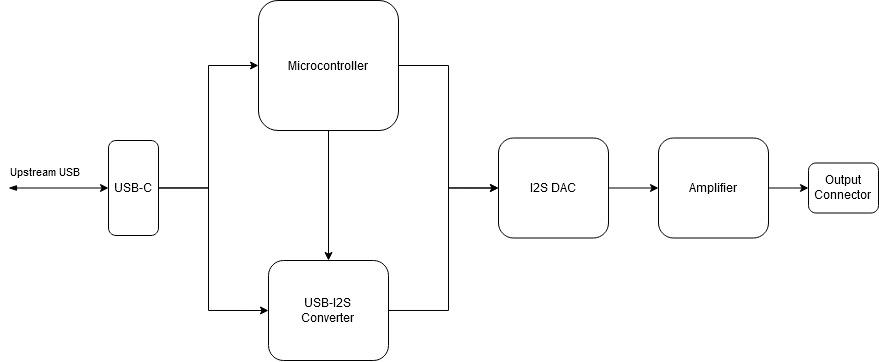

The diagram above was exported from draw.io. Its source (the exported page's mxGraphModel, read from the mxfile embedded in the PNG):
<mxGraphModel dx="981" dy="547" grid="1" gridSize="10" guides="1" tooltips="1" connect="1" arrows="1" fold="1" page="1" pageScale="1" pageWidth="850" pageHeight="1100" math="0" shadow="0">
  <root>
    <mxCell id="0" />
    <mxCell id="1" parent="0" />
    <mxCell id="rfYOMcPck5bJSZZpT27G-13" style="edgeStyle=orthogonalEdgeStyle;rounded=0;orthogonalLoop=1;jettySize=auto;html=1;entryX=0;entryY=0.5;entryDx=0;entryDy=0;startArrow=none;startFill=0;" edge="1" parent="1" source="rfYOMcPck5bJSZZpT27G-1" target="rfYOMcPck5bJSZZpT27G-11">
      <mxGeometry relative="1" as="geometry">
        <Array as="points">
          <mxPoint x="460" y="350" />
          <mxPoint x="460" y="227" />
        </Array>
      </mxGeometry>
    </mxCell>
    <mxCell id="rfYOMcPck5bJSZZpT27G-1" value="&lt;div&gt;USB-I2S&lt;/div&gt;&lt;div&gt;Converter&lt;br&gt;&lt;/div&gt;" style="rounded=1;whiteSpace=wrap;html=1;" vertex="1" parent="1">
      <mxGeometry x="280" y="300" width="120" height="100" as="geometry" />
    </mxCell>
    <mxCell id="rfYOMcPck5bJSZZpT27G-10" style="edgeStyle=orthogonalEdgeStyle;rounded=0;orthogonalLoop=1;jettySize=auto;html=1;entryX=0.5;entryY=0;entryDx=0;entryDy=0;startArrow=none;startFill=0;" edge="1" parent="1" source="rfYOMcPck5bJSZZpT27G-4" target="rfYOMcPck5bJSZZpT27G-1">
      <mxGeometry relative="1" as="geometry" />
    </mxCell>
    <mxCell id="rfYOMcPck5bJSZZpT27G-12" style="edgeStyle=orthogonalEdgeStyle;rounded=0;orthogonalLoop=1;jettySize=auto;html=1;entryX=0;entryY=0.5;entryDx=0;entryDy=0;startArrow=none;startFill=0;" edge="1" parent="1" source="rfYOMcPck5bJSZZpT27G-4" target="rfYOMcPck5bJSZZpT27G-11">
      <mxGeometry relative="1" as="geometry">
        <Array as="points">
          <mxPoint x="460" y="105" />
          <mxPoint x="460" y="227" />
        </Array>
      </mxGeometry>
    </mxCell>
    <mxCell id="rfYOMcPck5bJSZZpT27G-4" value="Microcontroller" style="rounded=1;whiteSpace=wrap;html=1;" vertex="1" parent="1">
      <mxGeometry x="270" y="40" width="140" height="130" as="geometry" />
    </mxCell>
    <mxCell id="rfYOMcPck5bJSZZpT27G-6" style="edgeStyle=orthogonalEdgeStyle;rounded=0;orthogonalLoop=1;jettySize=auto;html=1;startArrow=blockThin;startFill=1;" edge="1" parent="1" target="rfYOMcPck5bJSZZpT27G-5">
      <mxGeometry relative="1" as="geometry">
        <mxPoint x="20" y="227.5" as="sourcePoint" />
      </mxGeometry>
    </mxCell>
    <mxCell id="rfYOMcPck5bJSZZpT27G-7" value="Upstream USB" style="edgeLabel;html=1;align=center;verticalAlign=middle;resizable=0;points=[];" vertex="1" connectable="0" parent="rfYOMcPck5bJSZZpT27G-6">
      <mxGeometry x="-0.2924" y="-1" relative="1" as="geometry">
        <mxPoint y="-18" as="offset" />
      </mxGeometry>
    </mxCell>
    <mxCell id="rfYOMcPck5bJSZZpT27G-8" style="edgeStyle=orthogonalEdgeStyle;rounded=0;orthogonalLoop=1;jettySize=auto;html=1;entryX=0;entryY=0.5;entryDx=0;entryDy=0;startArrow=none;startFill=0;" edge="1" parent="1" source="rfYOMcPck5bJSZZpT27G-5" target="rfYOMcPck5bJSZZpT27G-1">
      <mxGeometry relative="1" as="geometry">
        <Array as="points">
          <mxPoint x="220" y="227" />
          <mxPoint x="220" y="350" />
        </Array>
      </mxGeometry>
    </mxCell>
    <mxCell id="rfYOMcPck5bJSZZpT27G-9" style="edgeStyle=orthogonalEdgeStyle;rounded=0;orthogonalLoop=1;jettySize=auto;html=1;entryX=0;entryY=0.5;entryDx=0;entryDy=0;startArrow=none;startFill=0;" edge="1" parent="1" source="rfYOMcPck5bJSZZpT27G-5" target="rfYOMcPck5bJSZZpT27G-4">
      <mxGeometry relative="1" as="geometry" />
    </mxCell>
    <mxCell id="rfYOMcPck5bJSZZpT27G-5" value="USB-C" style="rounded=1;whiteSpace=wrap;html=1;" vertex="1" parent="1">
      <mxGeometry x="120" y="180" width="50" height="95" as="geometry" />
    </mxCell>
    <mxCell id="rfYOMcPck5bJSZZpT27G-17" style="edgeStyle=orthogonalEdgeStyle;rounded=0;orthogonalLoop=1;jettySize=auto;html=1;startArrow=none;startFill=0;" edge="1" parent="1" source="rfYOMcPck5bJSZZpT27G-11" target="rfYOMcPck5bJSZZpT27G-16">
      <mxGeometry relative="1" as="geometry" />
    </mxCell>
    <mxCell id="rfYOMcPck5bJSZZpT27G-11" value="I2S DAC" style="rounded=1;whiteSpace=wrap;html=1;" vertex="1" parent="1">
      <mxGeometry x="510" y="177.5" width="110" height="100" as="geometry" />
    </mxCell>
    <mxCell id="rfYOMcPck5bJSZZpT27G-19" style="edgeStyle=orthogonalEdgeStyle;rounded=0;orthogonalLoop=1;jettySize=auto;html=1;entryX=0;entryY=0.5;entryDx=0;entryDy=0;startArrow=none;startFill=0;" edge="1" parent="1" source="rfYOMcPck5bJSZZpT27G-16" target="rfYOMcPck5bJSZZpT27G-18">
      <mxGeometry relative="1" as="geometry" />
    </mxCell>
    <mxCell id="rfYOMcPck5bJSZZpT27G-16" value="Amplifier" style="rounded=1;whiteSpace=wrap;html=1;" vertex="1" parent="1">
      <mxGeometry x="670" y="177.5" width="110" height="100" as="geometry" />
    </mxCell>
    <mxCell id="rfYOMcPck5bJSZZpT27G-18" value="&lt;div&gt;Output&lt;/div&gt;&lt;div&gt;Connector&lt;br&gt;&lt;/div&gt;" style="rounded=1;whiteSpace=wrap;html=1;" vertex="1" parent="1">
      <mxGeometry x="820" y="202.5" width="70" height="50" as="geometry" />
    </mxCell>
  </root>
</mxGraphModel>